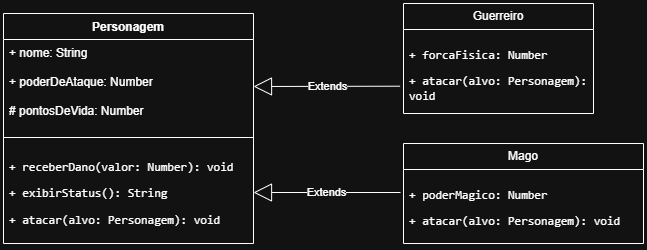

The diagram above was exported from draw.io. Its source (the exported page's mxGraphModel, read from the mxfile embedded in the PNG):
<mxGraphModel dx="778" dy="430" grid="1" gridSize="10" guides="1" tooltips="1" connect="1" arrows="1" fold="1" page="1" pageScale="1" pageWidth="827" pageHeight="1169" math="0" shadow="0">
  <root>
    <mxCell id="0" />
    <mxCell id="1" parent="0" />
    <mxCell id="Z0lylR2Y5xqsnN9ZB1HN-1" parent="1" style="swimlane;fontStyle=1;align=center;verticalAlign=top;childLayout=stackLayout;horizontal=1;startSize=26;horizontalStack=0;resizeParent=1;resizeParentMax=0;resizeLast=0;collapsible=1;marginBottom=0;whiteSpace=wrap;html=1;" value="Personagem" vertex="1">
      <mxGeometry height="230" width="250" x="80" y="40" as="geometry" />
    </mxCell>
    <mxCell id="Z0lylR2Y5xqsnN9ZB1HN-2" parent="Z0lylR2Y5xqsnN9ZB1HN-1" style="text;strokeColor=none;fillColor=none;align=left;verticalAlign=top;spacingLeft=4;spacingRight=4;overflow=hidden;rotatable=0;points=[[0,0.5],[1,0.5]];portConstraint=eastwest;whiteSpace=wrap;html=1;" value="+ nome: String&lt;div&gt;&lt;br&gt;&lt;div&gt;+ poderDeAtaque: Number&lt;/div&gt;&lt;div&gt;&lt;br&gt;&lt;/div&gt;&lt;div&gt;# pontosDeVida: Number&lt;/div&gt;&lt;/div&gt;&lt;div&gt;&lt;br&gt;&lt;/div&gt;" vertex="1">
      <mxGeometry height="94" width="250" y="26" as="geometry" />
    </mxCell>
    <mxCell id="Z0lylR2Y5xqsnN9ZB1HN-3" parent="Z0lylR2Y5xqsnN9ZB1HN-1" style="line;strokeWidth=1;fillColor=none;align=left;verticalAlign=middle;spacingTop=-1;spacingLeft=3;spacingRight=3;rotatable=0;labelPosition=right;points=[];portConstraint=eastwest;strokeColor=inherit;" value="" vertex="1">
      <mxGeometry height="8" width="250" y="120" as="geometry" />
    </mxCell>
    <mxCell id="Z0lylR2Y5xqsnN9ZB1HN-4" parent="Z0lylR2Y5xqsnN9ZB1HN-1" style="text;strokeColor=none;fillColor=none;align=left;verticalAlign=top;spacingLeft=4;spacingRight=4;overflow=hidden;rotatable=0;points=[[0,0.5],[1,0.5]];portConstraint=eastwest;whiteSpace=wrap;html=1;" value="&lt;li&gt;&lt;p data-path-to-node=&quot;11,2,1,0,0&quot;&gt;&lt;code data-path-to-node=&quot;11,2,1,0,0&quot; data-index-in-node=&quot;0&quot;&gt;+ receberDano(valor: Number): void&lt;/code&gt;&lt;/p&gt;&lt;/li&gt;&lt;li&gt;&lt;p data-path-to-node=&quot;11,2,1,1,0&quot;&gt;&lt;code data-path-to-node=&quot;11,2,1,1,0&quot; data-index-in-node=&quot;0&quot;&gt;+ exibirStatus(): String&lt;/code&gt;&lt;/p&gt;&lt;/li&gt;&lt;li&gt;&lt;p data-path-to-node=&quot;11,2,1,2,0&quot;&gt;&lt;code data-path-to-node=&quot;11,2,1,2,0&quot; data-index-in-node=&quot;0&quot;&gt;+ atacar(alvo: Personagem): void&lt;/code&gt;&lt;/p&gt;&lt;/li&gt;" vertex="1">
      <mxGeometry height="102" width="250" y="128" as="geometry" />
    </mxCell>
    <mxCell id="Z0lylR2Y5xqsnN9ZB1HN-6" parent="1" style="swimlane;fontStyle=0;childLayout=stackLayout;horizontal=1;startSize=26;fillColor=none;horizontalStack=0;resizeParent=1;resizeParentMax=0;resizeLast=0;collapsible=1;marginBottom=0;whiteSpace=wrap;html=1;" value="Guerreiro" vertex="1">
      <mxGeometry height="110" width="190" x="480" y="30" as="geometry" />
    </mxCell>
    <mxCell id="Z0lylR2Y5xqsnN9ZB1HN-7" parent="Z0lylR2Y5xqsnN9ZB1HN-6" style="text;strokeColor=none;fillColor=none;align=left;verticalAlign=top;spacingLeft=4;spacingRight=4;overflow=hidden;rotatable=0;points=[[0,0.5],[1,0.5]];portConstraint=eastwest;whiteSpace=wrap;html=1;" value="&lt;li&gt;&lt;p data-path-to-node=&quot;14,0,1,0,0&quot;&gt;&lt;code data-path-to-node=&quot;14,0,1,0,0&quot; data-index-in-node=&quot;0&quot;&gt;+ forcaFisica: Number&lt;/code&gt;&lt;/p&gt;&lt;/li&gt;&lt;li&gt;&lt;p data-path-to-node=&quot;14,0,1,1,0&quot;&gt;&lt;code data-path-to-node=&quot;14,0,1,1,0&quot; data-index-in-node=&quot;0&quot;&gt;+ atacar(alvo: Personagem): void&lt;/code&gt;&lt;/p&gt;&lt;/li&gt;" vertex="1">
      <mxGeometry height="84" width="190" y="26" as="geometry" />
    </mxCell>
    <mxCell id="Z0lylR2Y5xqsnN9ZB1HN-10" parent="1" style="swimlane;fontStyle=0;childLayout=stackLayout;horizontal=1;startSize=26;fillColor=none;horizontalStack=0;resizeParent=1;resizeParentMax=0;resizeLast=0;collapsible=1;marginBottom=0;whiteSpace=wrap;html=1;" value="Mago" vertex="1">
      <mxGeometry height="100" width="240" x="480" y="170" as="geometry" />
    </mxCell>
    <mxCell id="Z0lylR2Y5xqsnN9ZB1HN-11" parent="Z0lylR2Y5xqsnN9ZB1HN-10" style="text;strokeColor=none;fillColor=none;align=left;verticalAlign=top;spacingLeft=4;spacingRight=4;overflow=hidden;rotatable=0;points=[[0,0.5],[1,0.5]];portConstraint=eastwest;whiteSpace=wrap;html=1;" value="&lt;li&gt;&lt;p data-path-to-node=&quot;14,1,1,0,0&quot;&gt;&lt;code data-path-to-node=&quot;14,1,1,0,0&quot; data-index-in-node=&quot;0&quot;&gt;+ poderMagico: Number&lt;/code&gt;&lt;/p&gt;&lt;/li&gt;&lt;li&gt;&lt;p data-path-to-node=&quot;14,1,1,1,0&quot;&gt;&lt;code data-path-to-node=&quot;14,1,1,1,0&quot; data-index-in-node=&quot;0&quot;&gt;+ atacar(alvo: Personagem): void&lt;/code&gt;&lt;/p&gt;&lt;/li&gt;" vertex="1">
      <mxGeometry height="74" width="240" y="26" as="geometry" />
    </mxCell>
    <mxCell id="Z0lylR2Y5xqsnN9ZB1HN-14" edge="1" parent="1" style="endArrow=block;endSize=16;endFill=0;html=1;rounded=0;entryX=1;entryY=0.5;entryDx=0;entryDy=0;" target="Z0lylR2Y5xqsnN9ZB1HN-4" value="Extends">
      <mxGeometry relative="1" width="160" as="geometry">
        <mxPoint x="477" y="219" as="sourcePoint" />
        <mxPoint x="360" y="190" as="targetPoint" />
      </mxGeometry>
    </mxCell>
    <mxCell id="Z0lylR2Y5xqsnN9ZB1HN-16" edge="1" parent="1" source="Z0lylR2Y5xqsnN9ZB1HN-7" style="endArrow=block;endSize=16;endFill=0;html=1;rounded=0;exitX=-0.018;exitY=0.675;exitDx=0;exitDy=0;exitPerimeter=0;entryX=1;entryY=0.5;entryDx=0;entryDy=0;" target="Z0lylR2Y5xqsnN9ZB1HN-2" value="Extends">
      <mxGeometry relative="1" width="160" as="geometry">
        <mxPoint x="320" y="230" as="sourcePoint" />
        <mxPoint x="400" y="50" as="targetPoint" />
      </mxGeometry>
    </mxCell>
  </root>
</mxGraphModel>